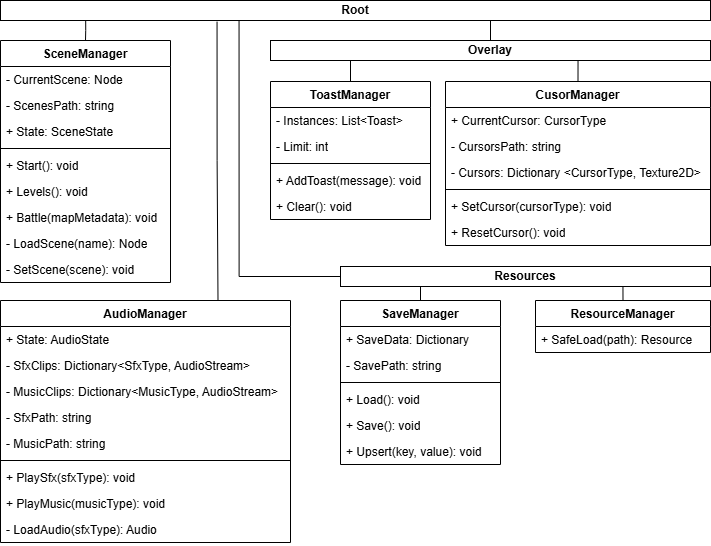

The diagram above was exported from draw.io. Its source (the exported page's mxGraphModel, read from the mxfile embedded in the PNG):
<mxGraphModel dx="942" dy="1008" grid="1" gridSize="10" guides="1" tooltips="1" connect="1" arrows="1" fold="1" page="1" pageScale="1" pageWidth="850" pageHeight="1100" math="0" shadow="0">
  <root>
    <mxCell id="0" />
    <mxCell id="1" parent="0" />
    <mxCell id="gspdnsV-EsRLwSl6JdTc-59" edge="1" parent="1" source="gspdnsV-EsRLwSl6JdTc-1" style="edgeStyle=orthogonalEdgeStyle;rounded=0;orthogonalLoop=1;jettySize=auto;html=1;exitX=0.12;exitY=1.002;exitDx=0;exitDy=0;entryX=0.5;entryY=0;entryDx=0;entryDy=0;exitPerimeter=0;endArrow=none;endFill=0;" target="gspdnsV-EsRLwSl6JdTc-2">
      <mxGeometry relative="1" as="geometry">
        <Array as="points">
          <mxPoint x="125" y="70" />
          <mxPoint x="125" y="70" />
        </Array>
      </mxGeometry>
    </mxCell>
    <mxCell id="gspdnsV-EsRLwSl6JdTc-61" edge="1" parent="1" source="gspdnsV-EsRLwSl6JdTc-1" style="edgeStyle=orthogonalEdgeStyle;rounded=0;orthogonalLoop=1;jettySize=auto;html=1;exitX=0.305;exitY=1.055;exitDx=0;exitDy=0;entryX=0.75;entryY=0;entryDx=0;entryDy=0;exitPerimeter=0;endArrow=none;endFill=0;" target="gspdnsV-EsRLwSl6JdTc-43">
      <mxGeometry relative="1" as="geometry" />
    </mxCell>
    <mxCell id="gspdnsV-EsRLwSl6JdTc-65" edge="1" parent="1" source="gspdnsV-EsRLwSl6JdTc-1" style="edgeStyle=orthogonalEdgeStyle;rounded=0;orthogonalLoop=1;jettySize=auto;html=1;exitX=0.75;exitY=1;exitDx=0;exitDy=0;entryX=0.5;entryY=0;entryDx=0;entryDy=0;endArrow=none;endFill=0;" target="gspdnsV-EsRLwSl6JdTc-28">
      <mxGeometry relative="1" as="geometry">
        <Array as="points">
          <mxPoint x="530" y="60" />
        </Array>
      </mxGeometry>
    </mxCell>
    <mxCell id="gspdnsV-EsRLwSl6JdTc-1" parent="1" style="html=1;whiteSpace=wrap;fontStyle=1" value="Root" vertex="1">
      <mxGeometry height="20" width="710" x="40" y="40" as="geometry" />
    </mxCell>
    <mxCell id="gspdnsV-EsRLwSl6JdTc-2" parent="1" style="swimlane;fontStyle=1;align=center;verticalAlign=top;childLayout=stackLayout;horizontal=1;startSize=26;horizontalStack=0;resizeParent=1;resizeParentMax=0;resizeLast=0;collapsible=1;marginBottom=0;whiteSpace=wrap;html=1;" value="SceneManager" vertex="1">
      <mxGeometry height="242" width="170" x="40" y="80" as="geometry" />
    </mxCell>
    <mxCell id="gspdnsV-EsRLwSl6JdTc-3" parent="gspdnsV-EsRLwSl6JdTc-2" style="text;strokeColor=none;fillColor=none;align=left;verticalAlign=top;spacingLeft=4;spacingRight=4;overflow=hidden;rotatable=0;points=[[0,0.5],[1,0.5]];portConstraint=eastwest;whiteSpace=wrap;html=1;" value="- CurrentScene: Node" vertex="1">
      <mxGeometry height="26" width="170" y="26" as="geometry" />
    </mxCell>
    <mxCell id="gspdnsV-EsRLwSl6JdTc-10" parent="gspdnsV-EsRLwSl6JdTc-2" style="text;strokeColor=none;fillColor=none;align=left;verticalAlign=top;spacingLeft=4;spacingRight=4;overflow=hidden;rotatable=0;points=[[0,0.5],[1,0.5]];portConstraint=eastwest;whiteSpace=wrap;html=1;" value="- ScenesPath: string" vertex="1">
      <mxGeometry height="26" width="170" y="52" as="geometry" />
    </mxCell>
    <mxCell id="gspdnsV-EsRLwSl6JdTc-54" parent="gspdnsV-EsRLwSl6JdTc-2" style="text;strokeColor=none;fillColor=none;align=left;verticalAlign=top;spacingLeft=4;spacingRight=4;overflow=hidden;rotatable=0;points=[[0,0.5],[1,0.5]];portConstraint=eastwest;whiteSpace=wrap;html=1;" value="+ State: SceneState" vertex="1">
      <mxGeometry height="26" width="170" y="78" as="geometry" />
    </mxCell>
    <mxCell id="gspdnsV-EsRLwSl6JdTc-4" parent="gspdnsV-EsRLwSl6JdTc-2" style="line;strokeWidth=1;fillColor=none;align=left;verticalAlign=middle;spacingTop=-1;spacingLeft=3;spacingRight=3;rotatable=0;labelPosition=right;points=[];portConstraint=eastwest;strokeColor=inherit;" value="" vertex="1">
      <mxGeometry height="8" width="170" y="104" as="geometry" />
    </mxCell>
    <mxCell id="gspdnsV-EsRLwSl6JdTc-5" parent="gspdnsV-EsRLwSl6JdTc-2" style="text;strokeColor=none;fillColor=none;align=left;verticalAlign=top;spacingLeft=4;spacingRight=4;overflow=hidden;rotatable=0;points=[[0,0.5],[1,0.5]];portConstraint=eastwest;whiteSpace=wrap;html=1;" value="+ Start(): void" vertex="1">
      <mxGeometry height="26" width="170" y="112" as="geometry" />
    </mxCell>
    <mxCell id="gspdnsV-EsRLwSl6JdTc-9" parent="gspdnsV-EsRLwSl6JdTc-2" style="text;strokeColor=none;fillColor=none;align=left;verticalAlign=top;spacingLeft=4;spacingRight=4;overflow=hidden;rotatable=0;points=[[0,0.5],[1,0.5]];portConstraint=eastwest;whiteSpace=wrap;html=1;" value="+ Levels(&lt;span style=&quot;background-color: transparent; color: light-dark(rgb(0, 0, 0), rgb(255, 255, 255));&quot;&gt;): void&lt;/span&gt;" vertex="1">
      <mxGeometry height="26" width="170" y="138" as="geometry" />
    </mxCell>
    <mxCell id="gspdnsV-EsRLwSl6JdTc-8" parent="gspdnsV-EsRLwSl6JdTc-2" style="text;strokeColor=none;fillColor=none;align=left;verticalAlign=top;spacingLeft=4;spacingRight=4;overflow=hidden;rotatable=0;points=[[0,0.5],[1,0.5]];portConstraint=eastwest;whiteSpace=wrap;html=1;" value="+ Battle(mapMetadata): void" vertex="1">
      <mxGeometry height="26" width="170" y="164" as="geometry" />
    </mxCell>
    <mxCell id="gspdnsV-EsRLwSl6JdTc-7" parent="gspdnsV-EsRLwSl6JdTc-2" style="text;strokeColor=none;fillColor=none;align=left;verticalAlign=top;spacingLeft=4;spacingRight=4;overflow=hidden;rotatable=0;points=[[0,0.5],[1,0.5]];portConstraint=eastwest;whiteSpace=wrap;html=1;" value="- LoadScene(name): Node" vertex="1">
      <mxGeometry height="26" width="170" y="190" as="geometry" />
    </mxCell>
    <mxCell id="gspdnsV-EsRLwSl6JdTc-6" parent="gspdnsV-EsRLwSl6JdTc-2" style="text;strokeColor=none;fillColor=none;align=left;verticalAlign=top;spacingLeft=4;spacingRight=4;overflow=hidden;rotatable=0;points=[[0,0.5],[1,0.5]];portConstraint=eastwest;whiteSpace=wrap;html=1;" value="- SetScene(scene): void" vertex="1">
      <mxGeometry height="26" width="170" y="216" as="geometry" />
    </mxCell>
    <mxCell id="gspdnsV-EsRLwSl6JdTc-11" parent="1" style="swimlane;fontStyle=1;align=center;verticalAlign=top;childLayout=stackLayout;horizontal=1;startSize=26;horizontalStack=0;resizeParent=1;resizeParentMax=0;resizeLast=0;collapsible=1;marginBottom=0;whiteSpace=wrap;html=1;" value="ToastManager" vertex="1">
      <mxGeometry height="138" width="160" x="310" y="121" as="geometry" />
    </mxCell>
    <mxCell id="gspdnsV-EsRLwSl6JdTc-12" parent="gspdnsV-EsRLwSl6JdTc-11" style="text;strokeColor=none;fillColor=none;align=left;verticalAlign=top;spacingLeft=4;spacingRight=4;overflow=hidden;rotatable=0;points=[[0,0.5],[1,0.5]];portConstraint=eastwest;whiteSpace=wrap;html=1;" value="- Instances: List&amp;lt;Toast&amp;gt;" vertex="1">
      <mxGeometry height="26" width="160" y="26" as="geometry" />
    </mxCell>
    <mxCell id="gspdnsV-EsRLwSl6JdTc-20" parent="gspdnsV-EsRLwSl6JdTc-11" style="text;strokeColor=none;fillColor=none;align=left;verticalAlign=top;spacingLeft=4;spacingRight=4;overflow=hidden;rotatable=0;points=[[0,0.5],[1,0.5]];portConstraint=eastwest;whiteSpace=wrap;html=1;" value="- Limit: int" vertex="1">
      <mxGeometry height="26" width="160" y="52" as="geometry" />
    </mxCell>
    <mxCell id="gspdnsV-EsRLwSl6JdTc-14" parent="gspdnsV-EsRLwSl6JdTc-11" style="line;strokeWidth=1;fillColor=none;align=left;verticalAlign=middle;spacingTop=-1;spacingLeft=3;spacingRight=3;rotatable=0;labelPosition=right;points=[];portConstraint=eastwest;strokeColor=inherit;" value="" vertex="1">
      <mxGeometry height="8" width="160" y="78" as="geometry" />
    </mxCell>
    <mxCell id="gspdnsV-EsRLwSl6JdTc-15" parent="gspdnsV-EsRLwSl6JdTc-11" style="text;strokeColor=none;fillColor=none;align=left;verticalAlign=top;spacingLeft=4;spacingRight=4;overflow=hidden;rotatable=0;points=[[0,0.5],[1,0.5]];portConstraint=eastwest;whiteSpace=wrap;html=1;" value="+ AddToast(message): void" vertex="1">
      <mxGeometry height="26" width="160" y="86" as="geometry" />
    </mxCell>
    <mxCell id="gspdnsV-EsRLwSl6JdTc-16" parent="gspdnsV-EsRLwSl6JdTc-11" style="text;strokeColor=none;fillColor=none;align=left;verticalAlign=top;spacingLeft=4;spacingRight=4;overflow=hidden;rotatable=0;points=[[0,0.5],[1,0.5]];portConstraint=eastwest;whiteSpace=wrap;html=1;" value="+ Clear(): void" vertex="1">
      <mxGeometry height="26" width="160" y="112" as="geometry" />
    </mxCell>
    <mxCell id="gspdnsV-EsRLwSl6JdTc-21" parent="1" style="swimlane;fontStyle=1;align=center;verticalAlign=top;childLayout=stackLayout;horizontal=1;startSize=26;horizontalStack=0;resizeParent=1;resizeParentMax=0;resizeLast=0;collapsible=1;marginBottom=0;whiteSpace=wrap;html=1;" value="CusorManager" vertex="1">
      <mxGeometry height="164" width="265" x="485" y="121" as="geometry" />
    </mxCell>
    <mxCell id="gspdnsV-EsRLwSl6JdTc-22" parent="gspdnsV-EsRLwSl6JdTc-21" style="text;strokeColor=none;fillColor=none;align=left;verticalAlign=top;spacingLeft=4;spacingRight=4;overflow=hidden;rotatable=0;points=[[0,0.5],[1,0.5]];portConstraint=eastwest;whiteSpace=wrap;html=1;" value="+ CurrentCursor: CursorType" vertex="1">
      <mxGeometry height="26" width="265" y="26" as="geometry" />
    </mxCell>
    <mxCell id="gspdnsV-EsRLwSl6JdTc-23" parent="gspdnsV-EsRLwSl6JdTc-21" style="text;strokeColor=none;fillColor=none;align=left;verticalAlign=top;spacingLeft=4;spacingRight=4;overflow=hidden;rotatable=0;points=[[0,0.5],[1,0.5]];portConstraint=eastwest;whiteSpace=wrap;html=1;" value="- CursorsPath: string" vertex="1">
      <mxGeometry height="26" width="265" y="52" as="geometry" />
    </mxCell>
    <mxCell id="gspdnsV-EsRLwSl6JdTc-52" parent="gspdnsV-EsRLwSl6JdTc-21" style="text;strokeColor=none;fillColor=none;align=left;verticalAlign=top;spacingLeft=4;spacingRight=4;overflow=hidden;rotatable=0;points=[[0,0.5],[1,0.5]];portConstraint=eastwest;whiteSpace=wrap;html=1;" value="- Cursors: Dictionary &amp;lt;CursorType, Texture2D&amp;gt;" vertex="1">
      <mxGeometry height="26" width="265" y="78" as="geometry" />
    </mxCell>
    <mxCell id="gspdnsV-EsRLwSl6JdTc-24" parent="gspdnsV-EsRLwSl6JdTc-21" style="line;strokeWidth=1;fillColor=none;align=left;verticalAlign=middle;spacingTop=-1;spacingLeft=3;spacingRight=3;rotatable=0;labelPosition=right;points=[];portConstraint=eastwest;strokeColor=inherit;" value="" vertex="1">
      <mxGeometry height="8" width="265" y="104" as="geometry" />
    </mxCell>
    <mxCell id="gspdnsV-EsRLwSl6JdTc-26" parent="gspdnsV-EsRLwSl6JdTc-21" style="text;strokeColor=none;fillColor=none;align=left;verticalAlign=top;spacingLeft=4;spacingRight=4;overflow=hidden;rotatable=0;points=[[0,0.5],[1,0.5]];portConstraint=eastwest;whiteSpace=wrap;html=1;" value="+ SetCursor(cursorType): void" vertex="1">
      <mxGeometry height="26" width="265" y="112" as="geometry" />
    </mxCell>
    <mxCell id="gspdnsV-EsRLwSl6JdTc-27" parent="gspdnsV-EsRLwSl6JdTc-21" style="text;strokeColor=none;fillColor=none;align=left;verticalAlign=top;spacingLeft=4;spacingRight=4;overflow=hidden;rotatable=0;points=[[0,0.5],[1,0.5]];portConstraint=eastwest;whiteSpace=wrap;html=1;" value="+ ResetCursor(): void" vertex="1">
      <mxGeometry height="26" width="265" y="138" as="geometry" />
    </mxCell>
    <mxCell id="gspdnsV-EsRLwSl6JdTc-63" edge="1" parent="1" source="gspdnsV-EsRLwSl6JdTc-28" style="edgeStyle=orthogonalEdgeStyle;rounded=0;orthogonalLoop=1;jettySize=auto;html=1;exitX=0.75;exitY=1;exitDx=0;exitDy=0;entryX=0.5;entryY=0;entryDx=0;entryDy=0;endArrow=none;endFill=0;" target="gspdnsV-EsRLwSl6JdTc-21">
      <mxGeometry relative="1" as="geometry" />
    </mxCell>
    <mxCell id="gspdnsV-EsRLwSl6JdTc-66" edge="1" parent="1" source="gspdnsV-EsRLwSl6JdTc-28" style="edgeStyle=orthogonalEdgeStyle;rounded=0;orthogonalLoop=1;jettySize=auto;html=1;exitX=0.25;exitY=1;exitDx=0;exitDy=0;entryX=0.5;entryY=0;entryDx=0;entryDy=0;endArrow=none;endFill=0;" target="gspdnsV-EsRLwSl6JdTc-11">
      <mxGeometry relative="1" as="geometry" />
    </mxCell>
    <mxCell id="gspdnsV-EsRLwSl6JdTc-28" parent="1" style="html=1;whiteSpace=wrap;fontStyle=1" value="Overlay" vertex="1">
      <mxGeometry height="20" width="440" x="310" y="80" as="geometry" />
    </mxCell>
    <mxCell id="gspdnsV-EsRLwSl6JdTc-29" parent="1" style="swimlane;fontStyle=1;align=center;verticalAlign=top;childLayout=stackLayout;horizontal=1;startSize=26;horizontalStack=0;resizeParent=1;resizeParentMax=0;resizeLast=0;collapsible=1;marginBottom=0;whiteSpace=wrap;html=1;" value="SaveManager" vertex="1">
      <mxGeometry height="164" width="160" x="380" y="340" as="geometry" />
    </mxCell>
    <mxCell id="gspdnsV-EsRLwSl6JdTc-30" parent="gspdnsV-EsRLwSl6JdTc-29" style="text;strokeColor=none;fillColor=none;align=left;verticalAlign=top;spacingLeft=4;spacingRight=4;overflow=hidden;rotatable=0;points=[[0,0.5],[1,0.5]];portConstraint=eastwest;whiteSpace=wrap;html=1;" value="+ SaveData: Dictionary" vertex="1">
      <mxGeometry height="26" width="160" y="26" as="geometry" />
    </mxCell>
    <mxCell id="gspdnsV-EsRLwSl6JdTc-31" parent="gspdnsV-EsRLwSl6JdTc-29" style="text;strokeColor=none;fillColor=none;align=left;verticalAlign=top;spacingLeft=4;spacingRight=4;overflow=hidden;rotatable=0;points=[[0,0.5],[1,0.5]];portConstraint=eastwest;whiteSpace=wrap;html=1;" value="- SavePath: string" vertex="1">
      <mxGeometry height="26" width="160" y="52" as="geometry" />
    </mxCell>
    <mxCell id="gspdnsV-EsRLwSl6JdTc-32" parent="gspdnsV-EsRLwSl6JdTc-29" style="line;strokeWidth=1;fillColor=none;align=left;verticalAlign=middle;spacingTop=-1;spacingLeft=3;spacingRight=3;rotatable=0;labelPosition=right;points=[];portConstraint=eastwest;strokeColor=inherit;" value="" vertex="1">
      <mxGeometry height="8" width="160" y="78" as="geometry" />
    </mxCell>
    <mxCell id="gspdnsV-EsRLwSl6JdTc-33" parent="gspdnsV-EsRLwSl6JdTc-29" style="text;strokeColor=none;fillColor=none;align=left;verticalAlign=top;spacingLeft=4;spacingRight=4;overflow=hidden;rotatable=0;points=[[0,0.5],[1,0.5]];portConstraint=eastwest;whiteSpace=wrap;html=1;" value="+ Load(): void" vertex="1">
      <mxGeometry height="26" width="160" y="86" as="geometry" />
    </mxCell>
    <mxCell id="gspdnsV-EsRLwSl6JdTc-34" parent="gspdnsV-EsRLwSl6JdTc-29" style="text;strokeColor=none;fillColor=none;align=left;verticalAlign=top;spacingLeft=4;spacingRight=4;overflow=hidden;rotatable=0;points=[[0,0.5],[1,0.5]];portConstraint=eastwest;whiteSpace=wrap;html=1;" value="+ Save(): void" vertex="1">
      <mxGeometry height="26" width="160" y="112" as="geometry" />
    </mxCell>
    <mxCell id="gspdnsV-EsRLwSl6JdTc-42" parent="gspdnsV-EsRLwSl6JdTc-29" style="text;strokeColor=none;fillColor=none;align=left;verticalAlign=top;spacingLeft=4;spacingRight=4;overflow=hidden;rotatable=0;points=[[0,0.5],[1,0.5]];portConstraint=eastwest;whiteSpace=wrap;html=1;" value="+ Upsert(key, value): void" vertex="1">
      <mxGeometry height="26" width="160" y="138" as="geometry" />
    </mxCell>
    <mxCell id="gspdnsV-EsRLwSl6JdTc-35" parent="1" style="swimlane;fontStyle=1;align=center;verticalAlign=top;childLayout=stackLayout;horizontal=1;startSize=26;horizontalStack=0;resizeParent=1;resizeParentMax=0;resizeLast=0;collapsible=1;marginBottom=0;whiteSpace=wrap;html=1;" value="ResourceManager" vertex="1">
      <mxGeometry height="52" width="175" x="575" y="340" as="geometry" />
    </mxCell>
    <mxCell id="gspdnsV-EsRLwSl6JdTc-39" parent="gspdnsV-EsRLwSl6JdTc-35" style="text;strokeColor=none;fillColor=none;align=left;verticalAlign=top;spacingLeft=4;spacingRight=4;overflow=hidden;rotatable=0;points=[[0,0.5],[1,0.5]];portConstraint=eastwest;whiteSpace=wrap;html=1;" value="+ SafeLoad(path): Resource" vertex="1">
      <mxGeometry height="26" width="175" y="26" as="geometry" />
    </mxCell>
    <mxCell id="gspdnsV-EsRLwSl6JdTc-69" edge="1" parent="1" source="gspdnsV-EsRLwSl6JdTc-41" style="edgeStyle=orthogonalEdgeStyle;rounded=0;orthogonalLoop=1;jettySize=auto;html=1;exitX=0.25;exitY=1;exitDx=0;exitDy=0;entryX=0.5;entryY=0;entryDx=0;entryDy=0;endArrow=none;endFill=0;" target="gspdnsV-EsRLwSl6JdTc-29">
      <mxGeometry relative="1" as="geometry" />
    </mxCell>
    <mxCell id="gspdnsV-EsRLwSl6JdTc-70" edge="1" parent="1" source="gspdnsV-EsRLwSl6JdTc-41" style="edgeStyle=orthogonalEdgeStyle;rounded=0;orthogonalLoop=1;jettySize=auto;html=1;exitX=0.75;exitY=1;exitDx=0;exitDy=0;entryX=0.5;entryY=0;entryDx=0;entryDy=0;endArrow=none;endFill=0;" target="gspdnsV-EsRLwSl6JdTc-35">
      <mxGeometry relative="1" as="geometry" />
    </mxCell>
    <mxCell id="gspdnsV-EsRLwSl6JdTc-41" parent="1" style="html=1;whiteSpace=wrap;fontStyle=1" value="Resources" vertex="1">
      <mxGeometry height="20" width="370" x="380" y="306" as="geometry" />
    </mxCell>
    <mxCell id="gspdnsV-EsRLwSl6JdTc-43" parent="1" style="swimlane;fontStyle=1;align=center;verticalAlign=top;childLayout=stackLayout;horizontal=1;startSize=26;horizontalStack=0;resizeParent=1;resizeParentMax=0;resizeLast=0;collapsible=1;marginBottom=0;whiteSpace=wrap;html=1;" value="AudioManager" vertex="1">
      <mxGeometry height="242" width="290" x="40" y="340" as="geometry" />
    </mxCell>
    <mxCell id="gspdnsV-EsRLwSl6JdTc-44" parent="gspdnsV-EsRLwSl6JdTc-43" style="text;strokeColor=none;fillColor=none;align=left;verticalAlign=top;spacingLeft=4;spacingRight=4;overflow=hidden;rotatable=0;points=[[0,0.5],[1,0.5]];portConstraint=eastwest;whiteSpace=wrap;html=1;" value="+ State: AudioState" vertex="1">
      <mxGeometry height="26" width="290" y="26" as="geometry" />
    </mxCell>
    <mxCell id="gspdnsV-EsRLwSl6JdTc-45" parent="gspdnsV-EsRLwSl6JdTc-43" style="text;strokeColor=none;fillColor=none;align=left;verticalAlign=top;spacingLeft=4;spacingRight=4;overflow=hidden;rotatable=0;points=[[0,0.5],[1,0.5]];portConstraint=eastwest;whiteSpace=wrap;html=1;" value="- SfxClips: Dictionary&amp;lt;SfxType, AudioStream&amp;gt;" vertex="1">
      <mxGeometry height="26" width="290" y="52" as="geometry" />
    </mxCell>
    <mxCell id="gspdnsV-EsRLwSl6JdTc-55" parent="gspdnsV-EsRLwSl6JdTc-43" style="text;strokeColor=none;fillColor=none;align=left;verticalAlign=top;spacingLeft=4;spacingRight=4;overflow=hidden;rotatable=0;points=[[0,0.5],[1,0.5]];portConstraint=eastwest;whiteSpace=wrap;html=1;" value="- MusicClips: Dictionary&amp;lt;MusicType, AudioStream&amp;gt;" vertex="1">
      <mxGeometry height="26" width="290" y="78" as="geometry" />
    </mxCell>
    <mxCell id="gspdnsV-EsRLwSl6JdTc-57" parent="gspdnsV-EsRLwSl6JdTc-43" style="text;strokeColor=none;fillColor=none;align=left;verticalAlign=top;spacingLeft=4;spacingRight=4;overflow=hidden;rotatable=0;points=[[0,0.5],[1,0.5]];portConstraint=eastwest;whiteSpace=wrap;html=1;" value="- SfxPath: string" vertex="1">
      <mxGeometry height="26" width="290" y="104" as="geometry" />
    </mxCell>
    <mxCell id="gspdnsV-EsRLwSl6JdTc-56" parent="gspdnsV-EsRLwSl6JdTc-43" style="text;strokeColor=none;fillColor=none;align=left;verticalAlign=top;spacingLeft=4;spacingRight=4;overflow=hidden;rotatable=0;points=[[0,0.5],[1,0.5]];portConstraint=eastwest;whiteSpace=wrap;html=1;" value="- MusicPath: string" vertex="1">
      <mxGeometry height="26" width="290" y="130" as="geometry" />
    </mxCell>
    <mxCell id="gspdnsV-EsRLwSl6JdTc-46" parent="gspdnsV-EsRLwSl6JdTc-43" style="line;strokeWidth=1;fillColor=none;align=left;verticalAlign=middle;spacingTop=-1;spacingLeft=3;spacingRight=3;rotatable=0;labelPosition=right;points=[];portConstraint=eastwest;strokeColor=inherit;" value="" vertex="1">
      <mxGeometry height="8" width="290" y="156" as="geometry" />
    </mxCell>
    <mxCell id="gspdnsV-EsRLwSl6JdTc-47" parent="gspdnsV-EsRLwSl6JdTc-43" style="text;strokeColor=none;fillColor=none;align=left;verticalAlign=top;spacingLeft=4;spacingRight=4;overflow=hidden;rotatable=0;points=[[0,0.5],[1,0.5]];portConstraint=eastwest;whiteSpace=wrap;html=1;" value="+ PlaySfx(sfxType): void" vertex="1">
      <mxGeometry height="26" width="290" y="164" as="geometry" />
    </mxCell>
    <mxCell id="gspdnsV-EsRLwSl6JdTc-48" parent="gspdnsV-EsRLwSl6JdTc-43" style="text;strokeColor=none;fillColor=none;align=left;verticalAlign=top;spacingLeft=4;spacingRight=4;overflow=hidden;rotatable=0;points=[[0,0.5],[1,0.5]];portConstraint=eastwest;whiteSpace=wrap;html=1;" value="+ PlayMusic(musicType): void" vertex="1">
      <mxGeometry height="26" width="290" y="190" as="geometry" />
    </mxCell>
    <mxCell id="gspdnsV-EsRLwSl6JdTc-49" parent="gspdnsV-EsRLwSl6JdTc-43" style="text;strokeColor=none;fillColor=none;align=left;verticalAlign=top;spacingLeft=4;spacingRight=4;overflow=hidden;rotatable=0;points=[[0,0.5],[1,0.5]];portConstraint=eastwest;whiteSpace=wrap;html=1;" value="- LoadAudio(sfxType): Audio" vertex="1">
      <mxGeometry height="26" width="290" y="216" as="geometry" />
    </mxCell>
    <mxCell id="gspdnsV-EsRLwSl6JdTc-67" edge="1" parent="1" source="gspdnsV-EsRLwSl6JdTc-41" style="edgeStyle=orthogonalEdgeStyle;rounded=0;orthogonalLoop=1;jettySize=auto;html=1;entryX=0.336;entryY=0.978;entryDx=0;entryDy=0;entryPerimeter=0;endArrow=none;endFill=0;" target="gspdnsV-EsRLwSl6JdTc-1">
      <mxGeometry relative="1" as="geometry">
        <Array as="points">
          <mxPoint x="279" y="316" />
        </Array>
      </mxGeometry>
    </mxCell>
  </root>
</mxGraphModel>